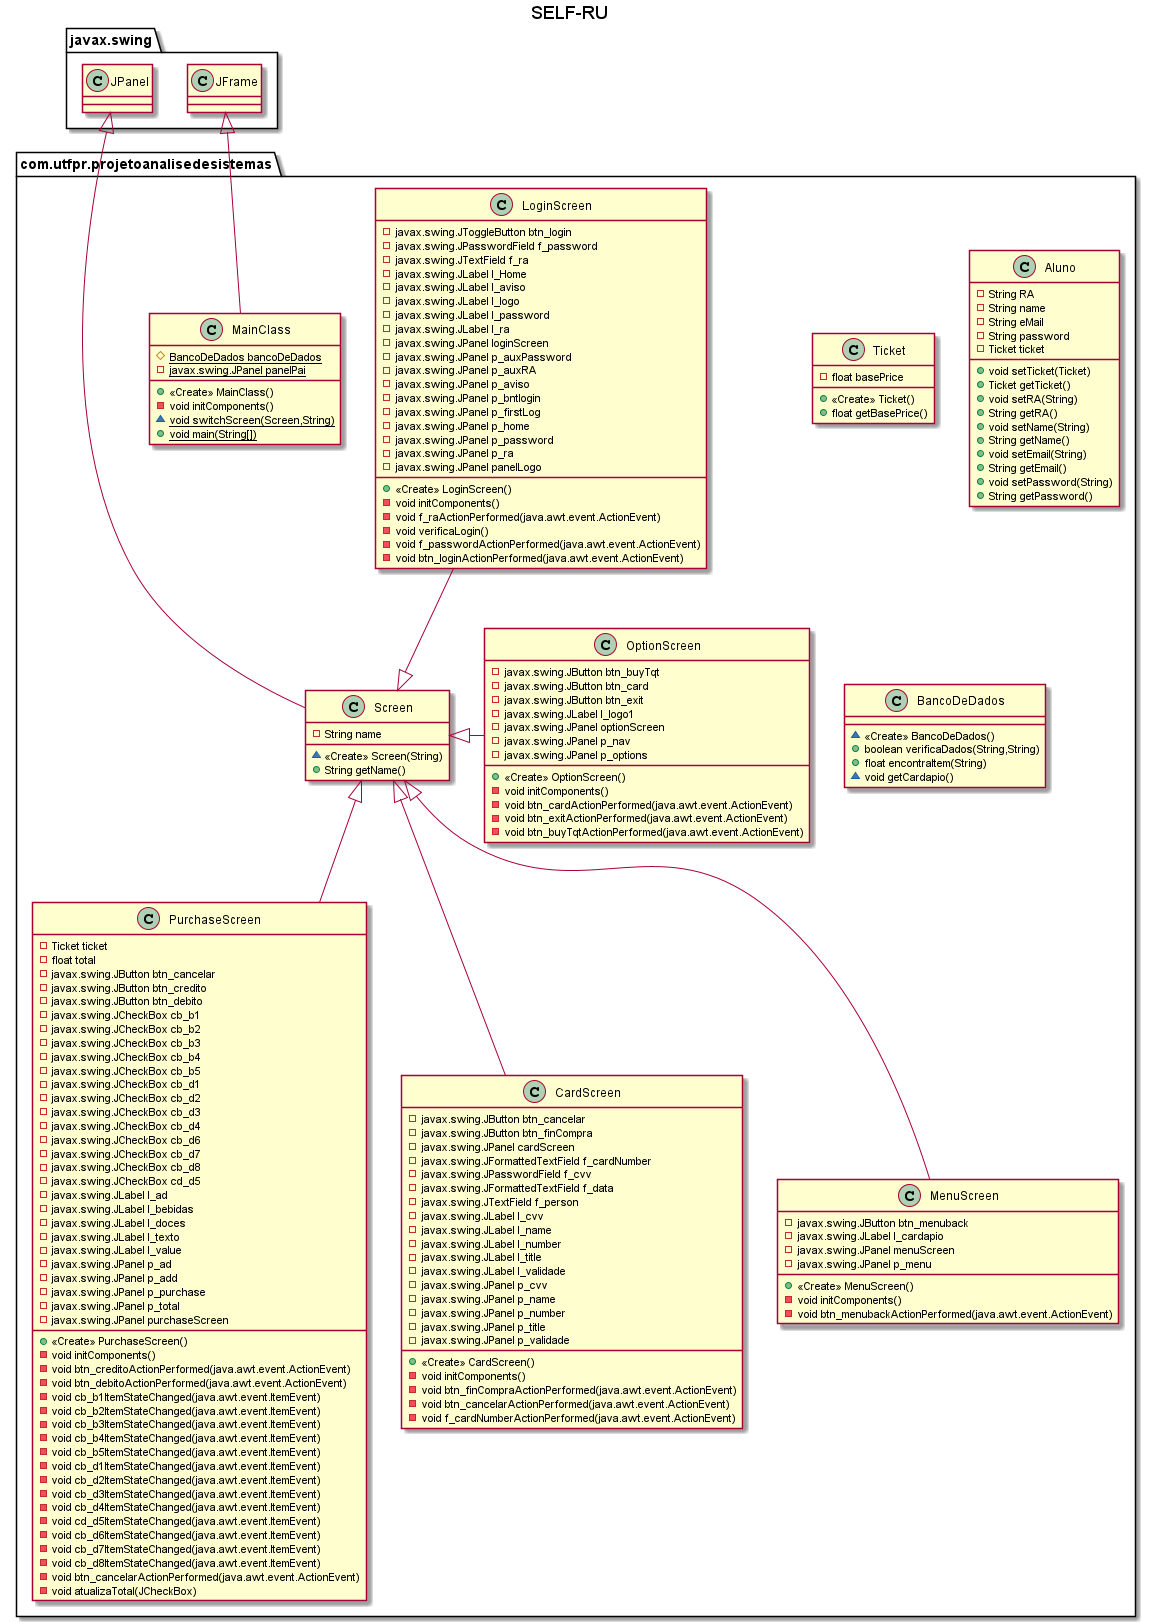

The diagram above was rendered by PlantUML. Its source (embedded in the PNG):
@startuml SELF-RU
title SELF-RU

together {
    class com.utfpr.projetoanalisedesistemas.LoginScreen {
    - javax.swing.JToggleButton btn_login
    - javax.swing.JPasswordField f_password
    - javax.swing.JTextField f_ra
    - javax.swing.JLabel l_Home
    - javax.swing.JLabel l_aviso
    - javax.swing.JLabel l_logo
    - javax.swing.JLabel l_password
    - javax.swing.JLabel l_ra
    - javax.swing.JPanel loginScreen
    - javax.swing.JPanel p_auxPassword
    - javax.swing.JPanel p_auxRA
    - javax.swing.JPanel p_aviso
    - javax.swing.JPanel p_bntlogin
    - javax.swing.JPanel p_firstLog
    - javax.swing.JPanel p_home
    - javax.swing.JPanel p_password
    - javax.swing.JPanel p_ra
    - javax.swing.JPanel panelLogo
    + <<Create>> LoginScreen()
    - void initComponents()
    - void f_raActionPerformed(java.awt.event.ActionEvent)
    - void verificaLogin()
    - void f_passwordActionPerformed(java.awt.event.ActionEvent)
    - void btn_loginActionPerformed(java.awt.event.ActionEvent)
    }

    class com.utfpr.projetoanalisedesistemas.OptionScreen {
    - javax.swing.JButton btn_buyTqt
    - javax.swing.JButton btn_card
    - javax.swing.JButton btn_exit
    - javax.swing.JLabel l_logo1
    - javax.swing.JPanel optionScreen
    - javax.swing.JPanel p_nav
    - javax.swing.JPanel p_options
    + <<Create>> OptionScreen()
    - void initComponents()
    - void btn_cardActionPerformed(java.awt.event.ActionEvent)
    - void btn_exitActionPerformed(java.awt.event.ActionEvent)
    - void btn_buyTqtActionPerformed(java.awt.event.ActionEvent)
    }
    class com.utfpr.projetoanalisedesistemas.PurchaseScreen {
    - Ticket ticket
    - float total
    - javax.swing.JButton btn_cancelar
    - javax.swing.JButton btn_credito
    - javax.swing.JButton btn_debito
    - javax.swing.JCheckBox cb_b1
    - javax.swing.JCheckBox cb_b2
    - javax.swing.JCheckBox cb_b3
    - javax.swing.JCheckBox cb_b4
    - javax.swing.JCheckBox cb_b5
    - javax.swing.JCheckBox cb_d1
    - javax.swing.JCheckBox cb_d2
    - javax.swing.JCheckBox cb_d3
    - javax.swing.JCheckBox cb_d4
    - javax.swing.JCheckBox cb_d6
    - javax.swing.JCheckBox cb_d7
    - javax.swing.JCheckBox cb_d8
    - javax.swing.JCheckBox cd_d5
    - javax.swing.JLabel l_ad
    - javax.swing.JLabel l_bebidas
    - javax.swing.JLabel l_doces
    - javax.swing.JLabel l_texto
    - javax.swing.JLabel l_value
    - javax.swing.JPanel p_ad
    - javax.swing.JPanel p_add
    - javax.swing.JPanel p_purchase
    - javax.swing.JPanel p_total
    - javax.swing.JPanel purchaseScreen
    + <<Create>> PurchaseScreen()
    - void initComponents()
    - void btn_creditoActionPerformed(java.awt.event.ActionEvent)
    - void btn_debitoActionPerformed(java.awt.event.ActionEvent)
    - void cb_b1ItemStateChanged(java.awt.event.ItemEvent)
    - void cb_b2ItemStateChanged(java.awt.event.ItemEvent)
    - void cb_b3ItemStateChanged(java.awt.event.ItemEvent)
    - void cb_b4ItemStateChanged(java.awt.event.ItemEvent)
    - void cb_b5ItemStateChanged(java.awt.event.ItemEvent)
    - void cb_d1ItemStateChanged(java.awt.event.ItemEvent)
    - void cb_d2ItemStateChanged(java.awt.event.ItemEvent)
    - void cb_d3ItemStateChanged(java.awt.event.ItemEvent)
    - void cb_d4ItemStateChanged(java.awt.event.ItemEvent)
    - void cd_d5ItemStateChanged(java.awt.event.ItemEvent)
    - void cb_d6ItemStateChanged(java.awt.event.ItemEvent)
    - void cb_d7ItemStateChanged(java.awt.event.ItemEvent)
    - void cb_d8ItemStateChanged(java.awt.event.ItemEvent)
    - void btn_cancelarActionPerformed(java.awt.event.ActionEvent)
    - void atualizaTotal(JCheckBox)
    }
    class com.utfpr.projetoanalisedesistemas.CardScreen {
    - javax.swing.JButton btn_cancelar
    - javax.swing.JButton btn_finCompra
    - javax.swing.JPanel cardScreen
    - javax.swing.JFormattedTextField f_cardNumber
    - javax.swing.JPasswordField f_cvv
    - javax.swing.JFormattedTextField f_data
    - javax.swing.JTextField f_person
    - javax.swing.JLabel l_cvv
    - javax.swing.JLabel l_name
    - javax.swing.JLabel l_number
    - javax.swing.JLabel l_title
    - javax.swing.JLabel l_validade
    - javax.swing.JPanel p_cvv
    - javax.swing.JPanel p_name
    - javax.swing.JPanel p_number
    - javax.swing.JPanel p_title
    - javax.swing.JPanel p_validade
    + <<Create>> CardScreen()
    - void initComponents()
    - void btn_finCompraActionPerformed(java.awt.event.ActionEvent)
    - void btn_cancelarActionPerformed(java.awt.event.ActionEvent)
    - void f_cardNumberActionPerformed(java.awt.event.ActionEvent)
    }
    class com.utfpr.projetoanalisedesistemas.MenuScreen {
    - javax.swing.JButton btn_menuback
    - javax.swing.JLabel l_cardapio
    - javax.swing.JPanel menuScreen
    - javax.swing.JPanel p_menu
    + <<Create>> MenuScreen()
    - void initComponents()
    - void btn_menubackActionPerformed(java.awt.event.ActionEvent)
    }
    class com.utfpr.projetoanalisedesistemas.Screen {
    - String name
    ~ <<Create>> Screen(String)
    + String getName()
    }
}

class com.utfpr.projetoanalisedesistemas.MainClass {
# {static} BancoDeDados bancoDeDados
- {static} javax.swing.JPanel panelPai
+ <<Create>> MainClass()
- void initComponents()
~ {static} void switchScreen(Screen,String)
+ {static} void main(String[])
}


class com.utfpr.projetoanalisedesistemas.Ticket {
- float basePrice
+ <<Create>> Ticket()
+ float getBasePrice()
}
class com.utfpr.projetoanalisedesistemas.Aluno {
- String RA
- String name
- String eMail
- String password
- Ticket ticket
+ void setTicket(Ticket)
+ Ticket getTicket()
+ void setRA(String)
+ String getRA()
+ void setName(String)
+ String getName()
+ void setEmail(String)
+ String getEmail()
+ void setPassword(String)
+ String getPassword()
}
class com.utfpr.projetoanalisedesistemas.BancoDeDados {
~ <<Create>> BancoDeDados()
+ boolean verificaDados(String,String)
+ float encontraItem(String)
~ void getCardapio()
}


javax.swing.JPanel <|-- com.utfpr.projetoanalisedesistemas.Screen
javax.swing.JFrame <|-- com.utfpr.projetoanalisedesistemas.MainClass

com.utfpr.projetoanalisedesistemas.Screen <|-- com.utfpr.projetoanalisedesistemas.PurchaseScreen
com.utfpr.projetoanalisedesistemas.Screen <|-up- com.utfpr.projetoanalisedesistemas.LoginScreen
com.utfpr.projetoanalisedesistemas.Screen <|-- com.utfpr.projetoanalisedesistemas.CardScreen
com.utfpr.projetoanalisedesistemas.Screen <|-- com.utfpr.projetoanalisedesistemas.MenuScreen
com.utfpr.projetoanalisedesistemas.Screen <|-right- com.utfpr.projetoanalisedesistemas.OptionScreen






@enduml